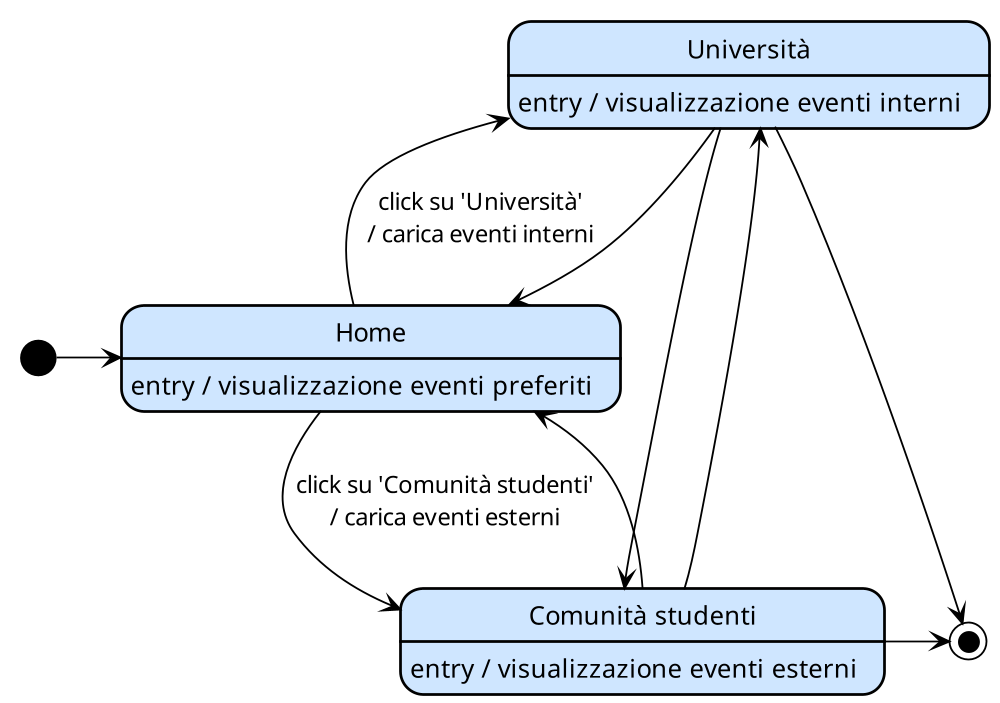

The diagram above was rendered by PlantUML. Its source (embedded in the PNG):
@startuml
!theme plain
scale 1000 width

state "Home" as H #CFE6FF
state "Università" as IE #CFE6FF
state "Comunità studenti" as EE #CFE6FF

[*] -right-> H
H -up-> IE : click su 'Università'\n/ carica eventi interni
IE --> H
H -down-> EE : click su 'Comunità studenti'\n/ carica eventi esterni
EE --> H
IE --> EE
EE --> IE
EE -right-> [*]
IE --> [*]

H : entry / visualizzazione eventi preferiti
IE : entry / visualizzazione eventi interni
EE : entry / visualizzazione eventi esterni

@enduml